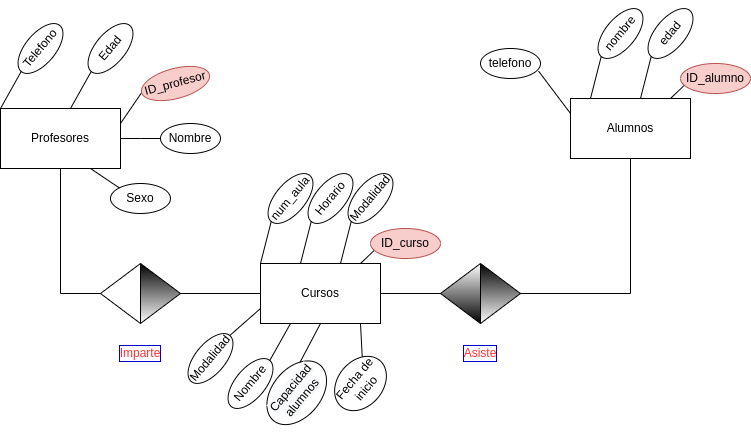

The diagram above was exported from draw.io. Its source (the exported page's mxGraphModel, read from the mxfile embedded in the PNG):
<mxGraphModel dx="1038" dy="547" grid="1" gridSize="10" guides="1" tooltips="1" connect="1" arrows="1" fold="1" page="1" pageScale="1" pageWidth="827" pageHeight="1169" math="0" shadow="0">
  <root>
    <mxCell id="0" />
    <mxCell id="1" parent="0" />
    <mxCell id="nIi5V4cSV7jOGaN3vgX7-1" value="Profesores" style="rounded=0;whiteSpace=wrap;html=1;" parent="1" vertex="1">
      <mxGeometry x="40" y="190" width="120" height="60" as="geometry" />
    </mxCell>
    <mxCell id="nIi5V4cSV7jOGaN3vgX7-4" value="Cursos" style="whiteSpace=wrap;html=1;rounded=0;" parent="1" vertex="1">
      <mxGeometry x="300" y="345" width="120" height="60" as="geometry" />
    </mxCell>
    <mxCell id="nIi5V4cSV7jOGaN3vgX7-8" value="Alumnos" style="whiteSpace=wrap;html=1;rounded=0;" parent="1" vertex="1">
      <mxGeometry x="610" y="180" width="120" height="60" as="geometry" />
    </mxCell>
    <mxCell id="nIi5V4cSV7jOGaN3vgX7-10" value="" style="endArrow=none;html=1;rounded=0;entryX=0;entryY=0.5;entryDx=0;entryDy=0;exitX=1;exitY=0.5;exitDx=0;exitDy=0;" parent="1" target="nIi5V4cSV7jOGaN3vgX7-4" edge="1">
      <mxGeometry width="50" height="50" relative="1" as="geometry">
        <mxPoint x="200" y="375" as="sourcePoint" />
        <mxPoint x="260" y="345" as="targetPoint" />
      </mxGeometry>
    </mxCell>
    <mxCell id="nIi5V4cSV7jOGaN3vgX7-11" value="" style="endArrow=none;html=1;rounded=0;entryX=0;entryY=0.5;entryDx=0;entryDy=0;exitX=1;exitY=0.5;exitDx=0;exitDy=0;" parent="1" source="nIi5V4cSV7jOGaN3vgX7-4" edge="1">
      <mxGeometry width="50" height="50" relative="1" as="geometry">
        <mxPoint x="430" y="400" as="sourcePoint" />
        <mxPoint x="500" y="375" as="targetPoint" />
      </mxGeometry>
    </mxCell>
    <mxCell id="nIi5V4cSV7jOGaN3vgX7-12" value="" style="endArrow=none;html=1;rounded=0;exitX=1;exitY=0.5;exitDx=0;exitDy=0;entryX=0.5;entryY=1;entryDx=0;entryDy=0;" parent="1" target="nIi5V4cSV7jOGaN3vgX7-8" edge="1">
      <mxGeometry width="50" height="50" relative="1" as="geometry">
        <mxPoint x="550" y="375" as="sourcePoint" />
        <mxPoint x="670" y="270" as="targetPoint" />
        <Array as="points">
          <mxPoint x="670" y="375" />
        </Array>
      </mxGeometry>
    </mxCell>
    <mxCell id="nIi5V4cSV7jOGaN3vgX7-13" value="" style="endArrow=none;html=1;rounded=0;entryX=0;entryY=0.5;entryDx=0;entryDy=0;exitX=0.5;exitY=1;exitDx=0;exitDy=0;" parent="1" source="nIi5V4cSV7jOGaN3vgX7-1" edge="1">
      <mxGeometry width="50" height="50" relative="1" as="geometry">
        <mxPoint x="90" y="280" as="sourcePoint" />
        <mxPoint x="150" y="375" as="targetPoint" />
        <Array as="points">
          <mxPoint x="100" y="375" />
        </Array>
      </mxGeometry>
    </mxCell>
    <mxCell id="nIi5V4cSV7jOGaN3vgX7-19" value="" style="triangle;whiteSpace=wrap;html=1;labelBackgroundColor=#7F00FF;labelBorderColor=#0000CC;strokeColor=#000000;fillColor=default;gradientColor=#000000;gradientDirection=north;" parent="1" vertex="1">
      <mxGeometry x="180" y="345" width="40" height="60" as="geometry" />
    </mxCell>
    <mxCell id="nIi5V4cSV7jOGaN3vgX7-20" value="" style="triangle;whiteSpace=wrap;html=1;labelBackgroundColor=#7F00FF;labelBorderColor=#0000CC;strokeColor=#000000;fillColor=default;gradientColor=none;gradientDirection=north;rotation=-180;" parent="1" vertex="1">
      <mxGeometry x="140" y="345" width="40" height="60" as="geometry" />
    </mxCell>
    <mxCell id="nIi5V4cSV7jOGaN3vgX7-22" value="" style="triangle;whiteSpace=wrap;html=1;labelBackgroundColor=#7F00FF;labelBorderColor=#0000CC;strokeColor=#000000;fillColor=default;gradientColor=#000000;gradientDirection=north;" parent="1" vertex="1">
      <mxGeometry x="520" y="345" width="40" height="60" as="geometry" />
    </mxCell>
    <mxCell id="nIi5V4cSV7jOGaN3vgX7-23" value="" style="triangle;whiteSpace=wrap;html=1;labelBackgroundColor=#7F00FF;labelBorderColor=#0000CC;strokeColor=#000000;fillColor=default;gradientColor=#000000;gradientDirection=north;rotation=-180;" parent="1" vertex="1">
      <mxGeometry x="480" y="345" width="40" height="60" as="geometry" />
    </mxCell>
    <mxCell id="nIi5V4cSV7jOGaN3vgX7-25" value="Imparte" style="text;html=1;strokeColor=none;fillColor=none;align=center;verticalAlign=middle;whiteSpace=wrap;rounded=0;labelBackgroundColor=#FFFFFF;labelBorderColor=#0000CC;fontColor=#FF3333;" parent="1" vertex="1">
      <mxGeometry x="150" y="420" width="60" height="30" as="geometry" />
    </mxCell>
    <mxCell id="nIi5V4cSV7jOGaN3vgX7-27" value="Asiste" style="text;html=1;strokeColor=none;fillColor=none;align=center;verticalAlign=middle;whiteSpace=wrap;rounded=0;labelBackgroundColor=#FFFFFF;labelBorderColor=#0000CC;fontColor=#FF3333;" parent="1" vertex="1">
      <mxGeometry x="490" y="420" width="60" height="30" as="geometry" />
    </mxCell>
    <mxCell id="nIi5V4cSV7jOGaN3vgX7-31" value="" style="endArrow=none;html=1;rounded=0;fontColor=none;exitX=1;exitY=0.25;exitDx=0;exitDy=0;entryX=0;entryY=0.5;entryDx=0;entryDy=0;" parent="1" source="nIi5V4cSV7jOGaN3vgX7-1" edge="1" target="nIi5V4cSV7jOGaN3vgX7-37">
      <mxGeometry width="50" height="50" relative="1" as="geometry">
        <mxPoint x="160" y="250" as="sourcePoint" />
        <mxPoint x="177.97000000000003" y="187.79999999999995" as="targetPoint" />
      </mxGeometry>
    </mxCell>
    <mxCell id="nIi5V4cSV7jOGaN3vgX7-37" value="ID_profesor" style="ellipse;whiteSpace=wrap;html=1;labelBackgroundColor=none;labelBorderColor=none;strokeColor=#b85450;fillColor=#f8cecc;gradientDirection=north;rotation=-15;" parent="1" vertex="1">
      <mxGeometry x="180" y="150" width="70" height="30" as="geometry" />
    </mxCell>
    <mxCell id="nIi5V4cSV7jOGaN3vgX7-38" value="Nombre" style="ellipse;whiteSpace=wrap;html=1;labelBackgroundColor=none;labelBorderColor=none;fontColor=default;strokeColor=default;fillColor=default;gradientColor=#FFFFFF;gradientDirection=north;" parent="1" vertex="1">
      <mxGeometry x="200" y="205" width="60" height="30" as="geometry" />
    </mxCell>
    <mxCell id="nIi5V4cSV7jOGaN3vgX7-39" value="" style="endArrow=none;html=1;rounded=0;fontColor=none;exitX=1;exitY=0.5;exitDx=0;exitDy=0;entryX=0;entryY=0.5;entryDx=0;entryDy=0;" parent="1" source="nIi5V4cSV7jOGaN3vgX7-1" target="nIi5V4cSV7jOGaN3vgX7-38" edge="1">
      <mxGeometry width="50" height="50" relative="1" as="geometry">
        <mxPoint x="170" y="215" as="sourcePoint" />
        <mxPoint x="187.97000000000003" y="197.79999999999995" as="targetPoint" />
        <Array as="points">
          <mxPoint x="180" y="220" />
        </Array>
      </mxGeometry>
    </mxCell>
    <mxCell id="nIi5V4cSV7jOGaN3vgX7-43" value="Sexo" style="ellipse;whiteSpace=wrap;html=1;labelBackgroundColor=none;labelBorderColor=none;fontColor=default;strokeColor=default;fillColor=default;gradientColor=#FFFFFF;gradientDirection=north;" parent="1" vertex="1">
      <mxGeometry x="150" y="265" width="60" height="30" as="geometry" />
    </mxCell>
    <mxCell id="nIi5V4cSV7jOGaN3vgX7-45" value="Edad" style="ellipse;whiteSpace=wrap;html=1;labelBackgroundColor=none;labelBorderColor=none;fontColor=default;strokeColor=default;fillColor=default;gradientColor=#FFFFFF;gradientDirection=north;rotation=-50;" parent="1" vertex="1">
      <mxGeometry x="120" y="115" width="60" height="30" as="geometry" />
    </mxCell>
    <mxCell id="nIi5V4cSV7jOGaN3vgX7-47" value="" style="endArrow=none;html=1;rounded=0;fontColor=default;entryX=0;entryY=0.5;entryDx=0;entryDy=0;" parent="1" target="nIi5V4cSV7jOGaN3vgX7-45" edge="1">
      <mxGeometry width="50" height="50" relative="1" as="geometry">
        <mxPoint x="110" y="190" as="sourcePoint" />
        <mxPoint x="150" y="160" as="targetPoint" />
      </mxGeometry>
    </mxCell>
    <mxCell id="nIi5V4cSV7jOGaN3vgX7-48" value="" style="endArrow=none;html=1;rounded=0;fontColor=none;exitX=1;exitY=0.25;exitDx=0;exitDy=0;entryX=-0.029;entryY=0.695;entryDx=0;entryDy=0;entryPerimeter=0;" parent="1" edge="1">
      <mxGeometry width="50" height="50" relative="1" as="geometry">
        <mxPoint x="400" y="345" as="sourcePoint" />
        <mxPoint x="417.97" y="327.79999999999995" as="targetPoint" />
      </mxGeometry>
    </mxCell>
    <mxCell id="nIi5V4cSV7jOGaN3vgX7-49" value="ID_curso" style="ellipse;whiteSpace=wrap;html=1;labelBackgroundColor=none;labelBorderColor=none;strokeColor=#b85450;fillColor=#f8cecc;gradientDirection=north;" parent="1" vertex="1">
      <mxGeometry x="410" y="310" width="70" height="30" as="geometry" />
    </mxCell>
    <mxCell id="nIi5V4cSV7jOGaN3vgX7-50" value="Modalidad" style="ellipse;whiteSpace=wrap;html=1;labelBackgroundColor=none;labelBorderColor=none;fontColor=default;strokeColor=default;fillColor=default;gradientColor=#FFFFFF;gradientDirection=north;rotation=-50;" parent="1" vertex="1">
      <mxGeometry x="380" y="265" width="60" height="30" as="geometry" />
    </mxCell>
    <mxCell id="nIi5V4cSV7jOGaN3vgX7-51" value="" style="endArrow=none;html=1;rounded=0;fontColor=default;entryX=0;entryY=0.5;entryDx=0;entryDy=0;" parent="1" target="nIi5V4cSV7jOGaN3vgX7-50" edge="1">
      <mxGeometry width="50" height="50" relative="1" as="geometry">
        <mxPoint x="380" y="345" as="sourcePoint" />
        <mxPoint x="420" y="315" as="targetPoint" />
      </mxGeometry>
    </mxCell>
    <mxCell id="nIi5V4cSV7jOGaN3vgX7-52" value="Horario" style="ellipse;whiteSpace=wrap;html=1;labelBackgroundColor=none;labelBorderColor=none;fontColor=default;strokeColor=default;fillColor=default;gradientColor=#FFFFFF;gradientDirection=north;rotation=-50;" parent="1" vertex="1">
      <mxGeometry x="340" y="265" width="60" height="30" as="geometry" />
    </mxCell>
    <mxCell id="nIi5V4cSV7jOGaN3vgX7-53" value="" style="endArrow=none;html=1;rounded=0;fontColor=default;entryX=0;entryY=0.5;entryDx=0;entryDy=0;" parent="1" target="nIi5V4cSV7jOGaN3vgX7-52" edge="1">
      <mxGeometry width="50" height="50" relative="1" as="geometry">
        <mxPoint x="340" y="345" as="sourcePoint" />
        <mxPoint x="380" y="315" as="targetPoint" />
      </mxGeometry>
    </mxCell>
    <mxCell id="nIi5V4cSV7jOGaN3vgX7-54" value="num_aula" style="ellipse;whiteSpace=wrap;html=1;labelBackgroundColor=none;labelBorderColor=none;fontColor=default;strokeColor=default;fillColor=default;gradientColor=#FFFFFF;gradientDirection=north;rotation=-50;" parent="1" vertex="1">
      <mxGeometry x="300" y="265" width="60" height="30" as="geometry" />
    </mxCell>
    <mxCell id="nIi5V4cSV7jOGaN3vgX7-55" value="" style="endArrow=none;html=1;rounded=0;fontColor=default;entryX=0;entryY=0.5;entryDx=0;entryDy=0;" parent="1" target="nIi5V4cSV7jOGaN3vgX7-54" edge="1">
      <mxGeometry width="50" height="50" relative="1" as="geometry">
        <mxPoint x="300" y="345" as="sourcePoint" />
        <mxPoint x="340" y="315" as="targetPoint" />
      </mxGeometry>
    </mxCell>
    <mxCell id="nIi5V4cSV7jOGaN3vgX7-56" value="Nombre" style="ellipse;whiteSpace=wrap;html=1;labelBackgroundColor=none;labelBorderColor=none;fontColor=default;strokeColor=default;fillColor=default;gradientColor=#FFFFFF;gradientDirection=north;rotation=-50;" parent="1" vertex="1">
      <mxGeometry x="260" y="450" width="60" height="30" as="geometry" />
    </mxCell>
    <mxCell id="nIi5V4cSV7jOGaN3vgX7-58" value="" style="endArrow=none;html=1;rounded=0;fontColor=default;exitX=1;exitY=0.5;exitDx=0;exitDy=0;entryX=0.25;entryY=1;entryDx=0;entryDy=0;" parent="1" edge="1" target="nIi5V4cSV7jOGaN3vgX7-4" source="nIi5V4cSV7jOGaN3vgX7-56">
      <mxGeometry width="50" height="50" relative="1" as="geometry">
        <mxPoint x="310" y="430" as="sourcePoint" />
        <mxPoint x="330" y="430" as="targetPoint" />
      </mxGeometry>
    </mxCell>
    <mxCell id="nIi5V4cSV7jOGaN3vgX7-59" value="&lt;span style=&quot;text-align: left; background-color: rgb(248, 249, 250);&quot; id=&quot;docs-internal-guid-ba06bb0f-7fff-7839-bc66-d4d96a2b786d&quot;&gt;&lt;span style=&quot;font-family: Arial; background-color: transparent; font-variant-numeric: normal; font-variant-east-asian: normal; vertical-align: baseline;&quot;&gt;&lt;font style=&quot;font-size: 12px;&quot;&gt;Capacidad&lt;br&gt;alumnos&lt;/font&gt;&lt;/span&gt;&lt;/span&gt;" style="ellipse;whiteSpace=wrap;html=1;labelBackgroundColor=none;labelBorderColor=none;fontColor=default;strokeColor=default;fillColor=default;gradientColor=#FFFFFF;gradientDirection=north;rotation=-50;" parent="1" vertex="1">
      <mxGeometry x="299.99999999999994" y="450" width="72.45" height="48.55" as="geometry" />
    </mxCell>
    <mxCell id="nIi5V4cSV7jOGaN3vgX7-60" value="" style="endArrow=none;html=1;rounded=0;fontColor=default;exitX=1;exitY=0;exitDx=0;exitDy=0;entryX=0.5;entryY=1;entryDx=0;entryDy=0;" parent="1" edge="1" target="nIi5V4cSV7jOGaN3vgX7-4" source="nIi5V4cSV7jOGaN3vgX7-59">
      <mxGeometry width="50" height="50" relative="1" as="geometry">
        <mxPoint x="350" y="440" as="sourcePoint" />
        <mxPoint x="360" y="420" as="targetPoint" />
      </mxGeometry>
    </mxCell>
    <mxCell id="nIi5V4cSV7jOGaN3vgX7-63" value="Fecha de inicio" style="ellipse;whiteSpace=wrap;html=1;labelBackgroundColor=none;labelBorderColor=none;fontColor=default;strokeColor=default;fillColor=default;gradientColor=#FFFFFF;gradientDirection=north;rotation=-50;" parent="1" vertex="1">
      <mxGeometry x="370" y="442.5" width="60" height="45" as="geometry" />
    </mxCell>
    <mxCell id="nIi5V4cSV7jOGaN3vgX7-64" value="" style="endArrow=none;html=1;rounded=0;fontColor=default;exitX=1;exitY=0;exitDx=0;exitDy=0;" parent="1" edge="1" source="nIi5V4cSV7jOGaN3vgX7-63">
      <mxGeometry width="50" height="50" relative="1" as="geometry">
        <mxPoint x="390" y="445" as="sourcePoint" />
        <mxPoint x="400" y="405" as="targetPoint" />
      </mxGeometry>
    </mxCell>
    <mxCell id="nIi5V4cSV7jOGaN3vgX7-67" value="" style="endArrow=none;html=1;rounded=0;fontColor=none;exitX=1;exitY=0.25;exitDx=0;exitDy=0;entryX=-0.029;entryY=0.695;entryDx=0;entryDy=0;entryPerimeter=0;" parent="1" edge="1">
      <mxGeometry width="50" height="50" relative="1" as="geometry">
        <mxPoint x="710" y="180" as="sourcePoint" />
        <mxPoint x="727.97" y="162.79999999999995" as="targetPoint" />
      </mxGeometry>
    </mxCell>
    <mxCell id="nIi5V4cSV7jOGaN3vgX7-68" value="ID_alumno" style="ellipse;whiteSpace=wrap;html=1;labelBackgroundColor=none;labelBorderColor=none;strokeColor=#b85450;fillColor=#f8cecc;gradientDirection=north;" parent="1" vertex="1">
      <mxGeometry x="720" y="145" width="70" height="30" as="geometry" />
    </mxCell>
    <mxCell id="nIi5V4cSV7jOGaN3vgX7-69" value="edad" style="ellipse;whiteSpace=wrap;html=1;labelBackgroundColor=none;labelBorderColor=none;fontColor=default;strokeColor=default;fillColor=default;gradientColor=#FFFFFF;gradientDirection=north;rotation=-50;" parent="1" vertex="1">
      <mxGeometry x="680" y="100" width="60" height="30" as="geometry" />
    </mxCell>
    <mxCell id="nIi5V4cSV7jOGaN3vgX7-70" value="" style="endArrow=none;html=1;rounded=0;fontColor=default;entryX=0;entryY=0.5;entryDx=0;entryDy=0;" parent="1" target="nIi5V4cSV7jOGaN3vgX7-69" edge="1">
      <mxGeometry width="50" height="50" relative="1" as="geometry">
        <mxPoint x="680" y="180" as="sourcePoint" />
        <mxPoint x="720" y="150" as="targetPoint" />
      </mxGeometry>
    </mxCell>
    <mxCell id="nIi5V4cSV7jOGaN3vgX7-71" value="nombre" style="ellipse;whiteSpace=wrap;html=1;labelBackgroundColor=none;labelBorderColor=none;fontColor=default;strokeColor=default;fillColor=default;gradientColor=#FFFFFF;gradientDirection=north;rotation=-50;" parent="1" vertex="1">
      <mxGeometry x="630" y="100" width="60" height="30" as="geometry" />
    </mxCell>
    <mxCell id="nIi5V4cSV7jOGaN3vgX7-72" value="" style="endArrow=none;html=1;rounded=0;fontColor=default;entryX=0;entryY=0.5;entryDx=0;entryDy=0;" parent="1" target="nIi5V4cSV7jOGaN3vgX7-71" edge="1">
      <mxGeometry width="50" height="50" relative="1" as="geometry">
        <mxPoint x="630" y="180" as="sourcePoint" />
        <mxPoint x="670" y="150" as="targetPoint" />
      </mxGeometry>
    </mxCell>
    <mxCell id="nIi5V4cSV7jOGaN3vgX7-73" value="telefono" style="ellipse;whiteSpace=wrap;html=1;labelBackgroundColor=none;labelBorderColor=none;fontColor=default;strokeColor=default;fillColor=default;gradientColor=#FFFFFF;gradientDirection=north;rotation=0;" parent="1" vertex="1">
      <mxGeometry x="520" y="130" width="60" height="30" as="geometry" />
    </mxCell>
    <mxCell id="ZBlC43RLfsVfGiD4h1ci-1" value="Telefono&lt;span style=&quot;color: rgba(0, 0, 0, 0); font-family: monospace; font-size: 0px; text-align: start;&quot;&gt;%3CmxGraphModel%3E%3Croot%3E%3CmxCell%20id%3D%220%22%2F%3E%3CmxCell%20id%3D%221%22%20parent%3D%220%22%2F%3E%3CmxCell%20id%3D%222%22%20value%3D%22Nombre%22%20style%3D%22ellipse%3BwhiteSpace%3Dwrap%3Bhtml%3D1%3BlabelBackgroundColor%3Dnone%3BlabelBorderColor%3Dnone%3BfontColor%3Ddefault%3BstrokeColor%3Ddefault%3BfillColor%3Ddefault%3BgradientColor%3D%23FFFFFF%3BgradientDirection%3Dnorth%3B%22%20vertex%3D%221%22%20parent%3D%221%22%3E%3CmxGeometry%20x%3D%22200%22%20y%3D%22205%22%20width%3D%2260%22%20height%3D%2230%22%20as%3D%22geometry%22%2F%3E%3C%2FmxCell%3E%3CmxCell%20id%3D%223%22%20value%3D%22%22%20style%3D%22endArrow%3Dnone%3Bhtml%3D1%3Brounded%3D0%3BfontColor%3Dnone%3BexitX%3D1%3BexitY%3D0.5%3BexitDx%3D0%3BexitDy%3D0%3BentryX%3D0%3BentryY%3D0.5%3BentryDx%3D0%3BentryDy%3D0%3B%22%20edge%3D%221%22%20target%3D%222%22%20parent%3D%221%22%3E%3CmxGeometry%20width%3D%2250%22%20height%3D%2250%22%20relative%3D%221%22%20as%3D%22geometry%22%3E%3CmxPoint%20x%3D%22160%22%20y%3D%22220%22%20as%3D%22sourcePoint%22%2F%3E%3CmxPoint%20x%3D%22187.97000000000003%22%20y%3D%22197.79999999999995%22%20as%3D%22targetPoint%22%2F%3E%3CArray%20as%3D%22points%22%3E%3CmxPoint%20x%3D%22180%22%20y%3D%22220%22%2F%3E%3C%2FArray%3E%3C%2FmxGeometry%3E%3C%2FmxCell%3E%3C%2Froot%3E%3C%2FmxGraphModel%3E&lt;/span&gt;" style="ellipse;whiteSpace=wrap;html=1;labelBackgroundColor=none;labelBorderColor=none;fontColor=default;strokeColor=default;fillColor=default;gradientColor=#FFFFFF;gradientDirection=north;rotation=-50;" vertex="1" parent="1">
      <mxGeometry x="50" y="115" width="60" height="30" as="geometry" />
    </mxCell>
    <mxCell id="ZBlC43RLfsVfGiD4h1ci-2" value="" style="endArrow=none;html=1;rounded=0;fontColor=default;entryX=0;entryY=0.5;entryDx=0;entryDy=0;" edge="1" parent="1" target="ZBlC43RLfsVfGiD4h1ci-1">
      <mxGeometry width="50" height="50" relative="1" as="geometry">
        <mxPoint x="40" y="190" as="sourcePoint" />
        <mxPoint x="80" y="160" as="targetPoint" />
      </mxGeometry>
    </mxCell>
    <mxCell id="ZBlC43RLfsVfGiD4h1ci-9" value="" style="endArrow=none;html=1;rounded=0;fontColor=none;exitX=0.75;exitY=1;exitDx=0;exitDy=0;entryX=0;entryY=0;entryDx=0;entryDy=0;" edge="1" parent="1" source="nIi5V4cSV7jOGaN3vgX7-1" target="nIi5V4cSV7jOGaN3vgX7-43">
      <mxGeometry width="50" height="50" relative="1" as="geometry">
        <mxPoint x="111.16000000000008" y="280.17999999999995" as="sourcePoint" />
        <mxPoint x="105.03569784507977" y="310.73571282313844" as="targetPoint" />
      </mxGeometry>
    </mxCell>
    <mxCell id="ZBlC43RLfsVfGiD4h1ci-16" value="Modalidad" style="ellipse;whiteSpace=wrap;html=1;labelBackgroundColor=none;labelBorderColor=none;fontColor=default;strokeColor=default;fillColor=default;gradientColor=#FFFFFF;gradientDirection=north;rotation=-50;" vertex="1" parent="1">
      <mxGeometry x="220" y="425" width="60" height="30" as="geometry" />
    </mxCell>
    <mxCell id="ZBlC43RLfsVfGiD4h1ci-17" value="" style="endArrow=none;html=1;rounded=0;fontColor=default;entryX=0;entryY=0.75;entryDx=0;entryDy=0;exitX=1;exitY=0.5;exitDx=0;exitDy=0;" edge="1" parent="1" source="ZBlC43RLfsVfGiD4h1ci-16" target="nIi5V4cSV7jOGaN3vgX7-4">
      <mxGeometry width="50" height="50" relative="1" as="geometry">
        <mxPoint x="280" y="400" as="sourcePoint" />
        <mxPoint x="280" y="385" as="targetPoint" />
      </mxGeometry>
    </mxCell>
    <mxCell id="ZBlC43RLfsVfGiD4h1ci-20" value="" style="endArrow=none;html=1;rounded=0;fontColor=default;entryX=0.967;entryY=0.753;entryDx=0;entryDy=0;entryPerimeter=0;exitX=0;exitY=0.25;exitDx=0;exitDy=0;" edge="1" parent="1" source="nIi5V4cSV7jOGaN3vgX7-8" target="nIi5V4cSV7jOGaN3vgX7-73">
      <mxGeometry width="50" height="50" relative="1" as="geometry">
        <mxPoint x="620" y="280" as="sourcePoint" />
        <mxPoint x="630" y="240" as="targetPoint" />
      </mxGeometry>
    </mxCell>
  </root>
</mxGraphModel>